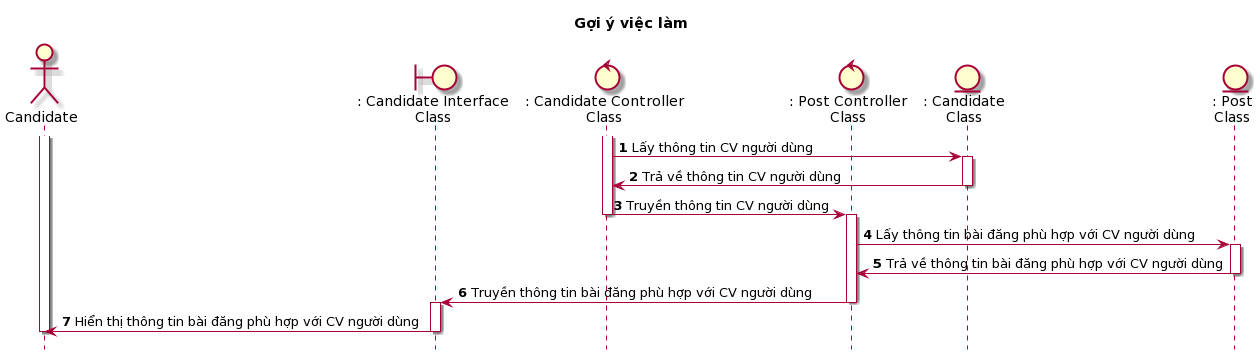

The diagram above was rendered by PlantUML. Its source (embedded in the PNG):
@startuml
skin rose
hide footbox

title Gợi ý việc làm

actor "Candidate" as nguoiUngTuyen
boundary ": Candidate Interface\nClass" as candidateInterface
control ": Candidate Controller\nClass" as candidateController
control ": Post Controller\nClass" as postController
entity ": Candidate\nClass" as candidate
entity ": Post\nClass" as post

autonumber
nguoiUngTuyen++
candidateController++
candidateController->candidate++ : Lấy thông tin CV người dùng
candidate->candidateController-- : Trả về thông tin CV người dùng
candidateController->postController--: Truyền thông tin CV người dùng
postController++
postController->post++: Lấy thông tin bài đăng phù hợp với CV người dùng
post->postController--: Trả về thông tin bài đăng phù hợp với CV người dùng
postController->candidateInterface--: Truyền thông tin bài đăng phù hợp với CV người dùng
candidateInterface++
candidateInterface->nguoiUngTuyen--: Hiển thị thông tin bài đăng phù hợp với CV người dùng
nguoiUngTuyen--
@enduml